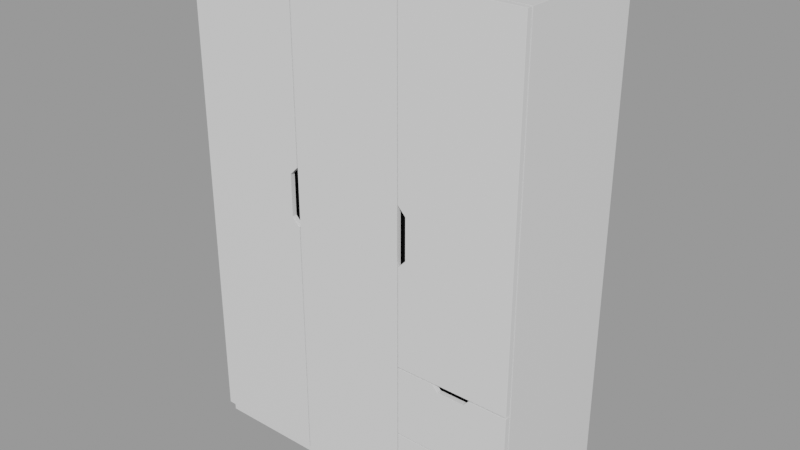 # Source: modern-wardrobe-white_11bb6be0-4855-4758-bef7-414ea9e348d9.blend  (saved by Blender 2.93.21; exported with 4.5.12 LTS)
import bpy
from mathutils import Matrix  # noqa: F401  (used for matrix-valued properties, if any)

bpy.ops.wm.read_factory_settings(use_empty=True)
scene = bpy.context.scene
scene.name = 'upload'

# ---- collections
col_modern_wardrobe_white = bpy.data.collections.new('Modern Wardrobe White'); scene.collection.children.link(col_modern_wardrobe_white)

# ---- materials (node trees are filled in below, after node groups)
mat_wardrobe_white = bpy.data.materials.new('Wardrobe_White')
mat_wardrobe_white.use_transparent_shadow = False
mat_wardrobe_black = bpy.data.materials.new('Wardrobe_Black')
mat_wardrobe_black.use_transparent_shadow = False

# ---- material node trees
mat_wardrobe_white.use_nodes = True; mat_wardrobe_white.node_tree.nodes.clear()
_N = mat_wardrobe_white.node_tree.nodes; _L = mat_wardrobe_white.node_tree.links
n0 = _N.new('ShaderNodeBsdfPrincipled'); n0.name = 'Principled BSDF'; n0.location = (10, 300)
n0.distribution = 'GGX'
n0.subsurface_method = 'BURLEY'
n0.inputs[2].default_value = 0.25
n0.inputs[3].default_value = 1.45
n0.inputs[27].default_value = (0.0, 0.0, 0.0, 1.0)
n0.inputs[28].default_value = 1.0
n1 = _N.new('ShaderNodeOutputMaterial'); n1.name = 'Material Output'; n1.location = (300, 300)
_L.new(n0.outputs[0], n1.inputs[0])
n1.is_active_output = True
mat_wardrobe_black.use_nodes = True; mat_wardrobe_black.node_tree.nodes.clear()
_N = mat_wardrobe_black.node_tree.nodes; _L = mat_wardrobe_black.node_tree.links
n0 = _N.new('ShaderNodeBsdfPrincipled'); n0.name = 'Principled BSDF'; n0.location = (10, 300)
n0.distribution = 'GGX'
n0.subsurface_method = 'BURLEY'
n0.inputs[0].default_value = (0.0, 0.0, 0.0, 1.0)
n0.inputs[3].default_value = 1.45
n0.inputs[13].default_value = 0.08621
n0.inputs[27].default_value = (0.0, 0.0, 0.0, 1.0)
n0.inputs[28].default_value = 1.0
n1 = _N.new('ShaderNodeOutputMaterial'); n1.name = 'Material Output'; n1.location = (300, 300)
_L.new(n0.outputs[0], n1.inputs[0])
n1.is_active_output = True

# ---- meshes
me_cube_008 = bpy.data.meshes.new('Cube.008')
me_cube_008.from_pydata([(-0.6712, -0.27, 0.05047), (-0.6712, -0.27, 1.961), (-0.68, 0.27, 0.0), (-0.68, 0.27, 1.97), (0.6712, -0.27, 0.05047), (0.6712, -0.27, 1.961), (0.68, 0.27, 0.0), (0.68, 0.27, 1.97), (-0.68, -0.2944, 0.05), (-0.68, -0.2944, 1.97), (-0.68, -0.2744, 0.05), (-0.68, -0.2744, 1.97), (-0.2267, -0.2944, 0.05), (-0.2267, -0.2944, 1.97), (-0.2267, -0.2744, 0.05), (-0.2267, -0.2744, 1.97), (-0.2575, -0.2944, 1.97), (-0.2575, -0.2944, 0.05), (-0.2575, -0.2744, 1.97), (-0.2575, -0.2744, 0.05), (-0.68, -0.2944, 1.209), (-0.68, -0.2944, 1.045), (-0.68, -0.2744, 1.045), (-0.68, -0.2744, 1.209), (-0.2267, -0.2744, 1.014), (-0.2267, -0.2744, 1.24), (-0.2267, -0.2944, 1.014), (-0.2267, -0.2944, 1.24), (-0.2575, -0.2944, 1.209), (-0.2575, -0.2944, 1.045), (-0.2575, -0.2744, 1.209), (-0.2575, -0.2744, 1.045), (-0.2217, -0.2944, 0.05), (-0.2217, -0.2944, 1.97), (-0.2217, -0.2744, 0.05), (-0.2217, -0.2744, 1.97), (0.2217, -0.2944, 0.05), (0.2217, -0.2944, 1.97), (0.2217, -0.2744, 0.05), (0.2217, -0.2744, 1.97), (0.226, -0.2944, 0.05), (0.226, -0.2944, 1.97), (0.226, -0.2744, 0.05), (0.226, -0.2744, 1.97), (0.6793, -0.2944, 0.05), (0.6793, -0.2944, 1.97), (0.6793, -0.2744, 0.05), (0.6793, -0.2744, 1.97), (0.226, -0.2944, 0.6181), (0.226, -0.2944, 0.6131), (0.226, -0.2744, 0.6131), (0.226, -0.2744, 0.6181), (0.6793, -0.2744, 0.6131), (0.6793, -0.2744, 0.6181), (0.6793, -0.2944, 0.6131), (0.6793, -0.2944, 0.6181), (0.226, -0.2744, 0.3353), (0.226, -0.2744, 0.3303), (0.6793, -0.2744, 0.3353), (0.6793, -0.2744, 0.3303), (0.6793, -0.2944, 0.3353), (0.6793, -0.2944, 0.3303), (0.226, -0.2944, 0.3303), (0.226, -0.2944, 0.3353), (0.5066, -0.2944, 0.5897), (0.3987, -0.2944, 0.5897), (0.3987, -0.2744, 0.5897), (0.5066, -0.2744, 0.5897), (0.6793, -0.2744, 0.5897), (0.6793, -0.2944, 0.5897), (0.226, -0.2744, 0.5897), (0.226, -0.2944, 0.5897), (0.3779, -0.2944, 0.6131), (0.5273, -0.2944, 0.6131), (0.5273, -0.2744, 0.6131), (0.3779, -0.2744, 0.6131), (0.3987, -0.2744, 0.3353), (0.5066, -0.2744, 0.3353), (0.5066, -0.2944, 0.3353), (0.3987, -0.2944, 0.3353), (0.5066, -0.2744, 0.05), (0.3987, -0.2744, 0.05), (0.3987, -0.2944, 0.05), (0.5066, -0.2944, 0.05), (0.5273, -0.2744, 0.3303), (0.3779, -0.2744, 0.3303), (0.3779, -0.2944, 0.3303), (0.5273, -0.2944, 0.3303), (0.226, -0.2744, 0.3039), (0.6793, -0.2744, 0.3039), (0.226, -0.2944, 0.3039), (0.6793, -0.2944, 0.3039), (0.3987, -0.2944, 0.3039), (0.5066, -0.2944, 0.3039), (0.5066, -0.2744, 0.3039), (0.3987, -0.2744, 0.3039), (0.2564, -0.2744, 0.6181), (0.2564, -0.2944, 0.6181), (0.2564, -0.2944, 1.97), (0.2564, -0.2744, 1.97), (0.6793, -0.2944, 1.046), (0.6793, -0.2944, 1.208), (0.226, -0.2944, 1.24), (0.226, -0.2944, 1.014), (0.226, -0.2744, 1.24), (0.226, -0.2744, 1.014), (0.6793, -0.2744, 1.046), (0.6793, -0.2744, 1.208), (0.2564, -0.2944, 1.208), (0.2564, -0.2944, 1.046), (0.2564, -0.2744, 1.208), (0.2564, -0.2744, 1.046), (-0.68, -0.27, 0.0), (-0.68, -0.27, 1.97), (0.68, -0.27, 1.97), (0.68, -0.27, 0.0)], [], [(112, 113, 3, 2), (2, 3, 7, 6), (6, 7, 114, 115), (4, 5, 1, 0), (2, 6, 115, 112), (7, 3, 113, 114), (17, 29, 21, 8), (14, 24, 26, 12), (27, 13, 16, 28), (8, 21, 22, 10), (19, 14, 12, 17), (18, 11, 9, 16), (19, 31, 24, 14), (25, 15, 13, 27), (30, 18, 15, 25), (20, 9, 11, 23), (28, 20, 21, 29), (29, 31, 30, 28), (27, 28, 30, 25), (20, 23, 22, 21), (28, 16, 9, 20), (23, 30, 31, 22), (24, 31, 29, 26), (23, 11, 18, 30), (10, 22, 31, 19), (15, 18, 16, 13), (10, 19, 17, 8), (12, 26, 29, 17), (32, 33, 35, 34), (34, 35, 39, 38), (38, 39, 37, 36), (36, 37, 33, 32), (34, 38, 36, 32), (39, 35, 33, 37), (49, 72, 75, 50), (78, 77, 58, 60), (68, 52, 54, 69), (71, 49, 50, 70), (94, 84, 59, 89), (99, 43, 41, 98), (101, 45, 98, 108), (91, 61, 87, 93), (48, 103, 105, 51), (96, 111, 106, 53), (89, 59, 61, 91), (90, 62, 57, 88), (57, 62, 86, 85), (60, 69, 64, 78), (63, 56, 76, 79), (65, 72, 49, 71), (97, 48, 51, 96), (53, 106, 100, 55), (70, 50, 75, 66), (42, 81, 82, 40), (67, 74, 52, 68), (73, 54, 52, 74), (84, 87, 61, 59), (92, 86, 62, 90), (80, 46, 44, 83), (88, 57, 85, 95), (77, 78, 79, 76), (67, 77, 76, 66), (65, 79, 78, 64), (92, 82, 83, 93), (94, 80, 81, 95), (80, 83, 82, 81), (69, 54, 73, 64), (77, 67, 68, 58), (56, 70, 66, 76), (79, 65, 71, 63), (63, 71, 70, 56), (58, 68, 69, 60), (42, 88, 95, 81), (82, 92, 90, 40), (40, 90, 88, 42), (46, 89, 91, 44), (44, 91, 93, 83), (80, 94, 89, 46), (72, 65, 66, 75), (67, 66, 65, 64), (74, 67, 64, 73), (94, 95, 92, 93), (86, 92, 95, 85), (84, 94, 93, 87), (107, 47, 45, 101), (102, 41, 43, 104), (97, 109, 103, 48), (110, 99, 47, 107), (109, 108, 110, 111), (103, 109, 111, 105), (107, 101, 100, 106), (110, 107, 106, 111), (108, 98, 41, 102), (104, 110, 108, 102), (101, 108, 109, 100), (104, 43, 99, 110), (55, 100, 109, 97), (55, 97, 96, 53), (51, 105, 111, 96), (47, 99, 98, 45), (0, 1, 113, 112), (5, 4, 115, 114), (4, 0, 112, 115), (1, 5, 114, 113)])
me_cube_008.polygons.foreach_set('material_index', [0, 0, 0, 1, 0, 0, 0, 0, 0, 0, 0, 0, 0, 0, 0, 0, 0, 0, 0, 0, 0, 0, 0, 0, 0, 0, 0, 0, 0, 0, 0, 0, 0, 0, 0, 0, 0, 0, 0, 0, 0, 0, 0, 0, 0, 0, 0, 0, 0, 0, 0, 0, 0, 0, 0, 0, 0, 0, 0, 0, 0, 0, 0, 0, 0, 0, 0, 0, 0, 0, 0, 0, 0, 0, 0, 0, 0, 0, 0, 0, 0, 0, 0, 0, 0, 0, 0, 0, 0, 0, 0, 0, 0, 0, 0, 0, 0, 0, 0, 0, 0, 0, 0, 0])
_uv = me_cube_008.uv_layers.new(name='UVMap')
_uv.uv.foreach_set('vector', [0.375, 0.0, 0.625, 0.0, 0.625, 0.25, 0.375, 0.25, 0.375, 0.25, 0.625, 0.25, 0.625, 0.5, 0.375, 0.5, 0.375, 0.5, 0.625, 0.5, 0.625, 0.75, 0.375, 0.75, 0.3761, 0.7516, 0.6239, 0.7516, 0.6239, 0.9984, 0.3761, 0.9984, 0.125, 0.5, 0.375, 0.5, 0.375, 0.75, 0.125, 0.75, 0.625, 0.5, 0.875, 0.5, 0.875, 0.75, 0.625, 0.75, 0.375, 0.7807, 0.5011, 0.7807, 0.5011, 1.0, 0.375, 1.0, 0.375, 0.5, 0.5011, 0.5, 0.5011, 0.75, 0.375, 0.75, 0.5285, 0.75, 0.625, 0.75, 0.625, 0.7807, 0.5285, 0.7807, 0.375, 0.0, 0.5011, 0.0, 0.5011, 0.25, 0.375, 0.25, 0.3443, 0.5, 0.375, 0.5, 0.375, 0.75, 0.3443, 0.75, 0.6557, 0.5, 0.875, 0.5, 0.875, 0.75, 0.6557, 0.75, 0.375, 0.4693, 0.5011, 0.4693, 0.5011, 0.5, 0.375, 0.5, 0.5285, 0.5, 0.625, 0.5, 0.625, 0.75, 0.5285, 0.75, 0.5285, 0.4693, 0.625, 0.4693, 0.625, 0.5, 0.5285, 0.5, 0.5285, 0.0, 0.625, 0.0, 0.625, 0.25, 0.5285, 0.25, 0.5285, 0.7807, 0.5285, 1.0, 0.5011, 1.0, 0.5011, 0.7807, 0.5011, 0.7807, 0.5011, 0.4693, 0.5285, 0.4693, 0.5285, 0.7807, 0.5285, 0.75, 0.5285, 0.7807, 0.5285, 0.4693, 0.5285, 0.5, 0.5285, 0.0, 0.5285, 0.25, 0.5011, 0.25, 0.5011, 0.0, 0.5285, 0.7807, 0.625, 0.7807, 0.625, 1.0, 0.5285, 1.0, 0.5285, 0.25, 0.5285, 0.4693, 0.5011, 0.4693, 0.5011, 0.25, 0.5011, 0.5, 0.5011, 0.4693, 0.5011, 0.7807, 0.5011, 0.75, 0.5285, 0.25, 0.625, 0.25, 0.625, 0.4693, 0.5285, 0.4693, 0.375, 0.25, 0.5011, 0.25, 0.5011, 0.4693, 0.375, 0.4693, 0.625, 0.5, 0.6557, 0.5, 0.6557, 0.75, 0.625, 0.75, 0.125, 0.5, 0.3443, 0.5, 0.3443, 0.75, 0.125, 0.75, 0.375, 0.75, 0.5011, 0.75, 0.5011, 0.7807, 0.375, 0.7807, 0.375, 0.0, 0.625, 0.0, 0.625, 0.25, 0.375, 0.25, 0.375, 0.25, 0.625, 0.25, 0.625, 0.5, 0.375, 0.5, 0.375, 0.5, 0.625, 0.5, 0.625, 0.75, 0.375, 0.75, 0.375, 0.75, 0.625, 0.75, 0.625, 1.0, 0.375, 1.0, 0.125, 0.5, 0.375, 0.5, 0.375, 0.75, 0.125, 0.75, 0.625, 0.5, 0.875, 0.5, 0.875, 0.75, 0.625, 0.75, 0.4483, 0.0, 0.4483, 0.2857, 0.4483, 0.3452, 0.4483, 0.25, 0.4121, 0.8452, 0.4121, 0.4048, 0.4121, 0.5, 0.4121, 0.75, 0.4453, 0.5, 0.4483, 0.5, 0.4483, 0.75, 0.4453, 0.75, 0.4453, 0.0, 0.4483, 0.0, 0.4483, 0.25, 0.4453, 0.25, 0.4081, 0.4048, 0.4115, 0.4048, 0.4115, 0.5, 0.4081, 0.5, 0.85, 0.5, 0.875, 0.5, 0.875, 0.75, 0.85, 0.75, 0.5258, 0.75, 0.625, 0.75, 0.625, 0.975, 0.5258, 0.975, 0.4081, 0.75, 0.4115, 0.75, 0.4115, 0.8452, 0.4081, 0.8452, 0.449, 0.0, 0.5046, 0.0, 0.5046, 0.25, 0.449, 0.25, 0.449, 0.275, 0.5046, 0.275, 0.5046, 0.5, 0.449, 0.5, 0.4081, 0.5, 0.4115, 0.5, 0.4115, 0.75, 0.4081, 0.75, 0.4081, 0.0, 0.4115, 0.0, 0.4115, 0.25, 0.4081, 0.25, 0.4115, 0.25, 0.4115, 1.0, 0.4115, 0.9048, 0.4115, 0.3452, 0.4121, 0.75, 0.4453, 0.75, 0.4453, 0.8452, 0.4121, 0.8452, 0.4121, 1.0, 0.4121, 0.25, 0.4121, 0.3452, 0.4121, 0.9048, 0.4453, 0.9048, 0.4483, 0.9048, 0.4483, 1.0, 0.4453, 1.0, 0.449, 0.075, 0.449, 0.0, 0.449, 0.25, 0.449, 0.275, 0.449, 0.5, 0.5046, 0.5, 0.5046, 0.75, 0.449, 0.75, 0.4453, 0.25, 0.4483, 0.25, 0.4483, 0.3452, 0.4453, 0.3452, 0.125, 0.5, 0.2202, 0.5, 0.2202, 0.75, 0.125, 0.75, 0.4453, 0.4048, 0.4483, 0.4048, 0.4483, 0.5, 0.4453, 0.5, 0.4483, 0.4643, 0.4483, 0.75, 0.4483, 0.5, 0.4483, 0.4048, 0.4115, 0.4048, 0.4115, 0.8452, 0.4115, 0.75, 0.4115, 0.5, 0.4081, 0.9048, 0.4115, 0.9048, 0.4115, 1.0, 0.4081, 1.0, 0.2798, 0.5, 0.375, 0.5, 0.375, 0.75, 0.2798, 0.75, 0.4081, 0.25, 0.4115, 0.25, 0.4115, 0.3452, 0.4081, 0.3452, 0.4121, 0.4048, 0.4121, 0.8452, 0.4121, 0.9048, 0.4121, 0.3452, 0.4453, 0.4048, 0.4121, 0.4048, 0.4121, 0.3452, 0.4453, 0.3452, 0.4453, 0.9048, 0.4121, 0.9048, 0.4121, 0.8452, 0.4453, 0.8452, 0.4081, 0.9048, 0.375, 0.9048, 0.375, 0.8452, 0.4081, 0.8452, 0.4081, 0.4048, 0.375, 0.4048, 0.375, 0.3452, 0.4081, 0.3452, 0.2798, 0.5, 0.2798, 0.75, 0.2202, 0.75, 0.2202, 0.5, 0.4453, 0.75, 0.4483, 0.75, 0.4483, 0.8452, 0.4453, 0.8452, 0.4121, 0.4048, 0.4453, 0.4048, 0.4453, 0.5, 0.4121, 0.5, 0.4121, 0.25, 0.4453, 0.25, 0.4453, 0.3452, 0.4121, 0.3452, 0.4121, 0.9048, 0.4453, 0.9048, 0.4453, 1.0, 0.4121, 1.0, 0.4121, 0.0, 0.4453, 0.0, 0.4453, 0.25, 0.4121, 0.25, 0.4121, 0.5, 0.4453, 0.5, 0.4453, 0.75, 0.4121, 0.75, 0.375, 0.25, 0.4081, 0.25, 0.4081, 0.3452, 0.375, 0.3452, 0.375, 0.9048, 0.4081, 0.9048, 0.4081, 1.0, 0.375, 1.0, 0.375, 0.0, 0.4081, 0.0, 0.4081, 0.25, 0.375, 0.25, 0.375, 0.5, 0.4081, 0.5, 0.4081, 0.75, 0.375, 0.75, 0.375, 0.75, 0.4081, 0.75, 0.4081, 0.8452, 0.375, 0.8452, 0.375, 0.4048, 0.4081, 0.4048, 0.4081, 0.5, 0.375, 0.5, 0.4483, 0.2857, 0.4453, 0.9048, 0.4453, 0.3452, 0.4483, 0.3452, 0.4453, 0.4048, 0.4453, 0.3452, 0.4453, 0.9048, 0.4453, 0.8452, 0.4483, 0.4048, 0.4453, 0.4048, 0.4453, 0.8452, 0.4483, 0.4643, 0.4081, 0.4048, 0.4081, 0.3452, 0.4081, 0.9048, 0.4081, 0.8452, 0.4115, 0.9048, 0.4081, 0.9048, 0.4081, 0.3452, 0.4115, 0.3452, 0.4115, 0.4048, 0.4081, 0.4048, 0.4081, 0.8452, 0.4115, 0.8452, 0.5258, 0.5, 0.625, 0.5, 0.625, 0.75, 0.5258, 0.75, 0.5258, 0.0, 0.625, 0.0, 0.625, 0.25, 0.5258, 0.25, 0.449, 0.975, 0.5046, 0.975, 0.5046, 1.0, 0.449, 1.0, 0.5258, 0.275, 0.625, 0.275, 0.625, 0.5, 0.5258, 0.5, 0.5046, 0.975, 0.5258, 0.975, 0.5258, 0.275, 0.5046, 0.275, 0.5046, 0.0, 0.5046, 0.975, 0.5046, 0.275, 0.5046, 0.25, 0.5258, 0.5, 0.5258, 0.75, 0.5046, 0.75, 0.5046, 0.5, 0.5258, 0.275, 0.5258, 0.5, 0.5046, 0.5, 0.5046, 0.275, 0.5258, 0.975, 0.625, 0.975, 0.625, 1.0, 0.5258, 1.0, 0.5258, 0.25, 0.5258, 0.275, 0.5258, 0.975, 0.5258, 0.0, 0.5258, 0.75, 0.5258, 0.975, 0.5046, 0.975, 0.5046, 0.75, 0.5258, 0.25, 0.625, 0.25, 0.625, 0.275, 0.5258, 0.275, 0.449, 0.75, 0.5046, 0.75, 0.5046, 0.975, 0.449, 0.975, 0.449, 0.75, 0.449, 0.075, 0.449, 0.275, 0.449, 0.5, 0.449, 0.25, 0.5046, 0.25, 0.5046, 0.275, 0.449, 0.275, 0.625, 0.5, 0.85, 0.5, 0.85, 0.75, 0.625, 0.75, 0.3761, 0.9984, 0.6239, 0.9984, 0.625, 1.0, 0.375, 1.0, 0.6239, 0.7516, 0.3761, 0.7516, 0.375, 0.75, 0.625, 0.75, 0.3761, 0.7516, 0.3761, 0.9984, 0.375, 1.0, 0.375, 0.75, 0.6239, 0.9984, 0.6239, 0.7516, 0.625, 0.75, 0.625, 1.0])
me_cube_008.materials.append(mat_wardrobe_white)
me_cube_008.materials.append(mat_wardrobe_black)
me_cube_008.use_remesh_fix_poles = True
me_cube_008.use_remesh_preserve_attributes = False
me_cube_008.update()

# ---- objects
ob_modern_wardrobe_white = bpy.data.objects.new('Modern Wardrobe White', me_cube_008)

# ---- transforms, parenting, visibility, modifiers, constraints
ob_modern_wardrobe_white.location = (0.0, 0.0, 0.0)
_m = ob_modern_wardrobe_white.modifiers.new('Bevel', 'BEVEL')
_m.width = 0.001
_m.width_pct = 0.001
_m.offset_type = 'WIDTH'
_m.harden_normals = True

# ---- collection membership
scene.collection.objects.link(ob_modern_wardrobe_white)
col_modern_wardrobe_white.objects.link(ob_modern_wardrobe_white)

# ---- scene / render settings (as saved in the file)
scene.frame_start = 1; scene.frame_end = 250; scene.frame_set(1)
scene.render.engine = 'BLENDER_EEVEE_NEXT'
scene.render.image_settings.exr_codec = 'NONE'
scene.render.simplify_subdivision_render = 0
scene.render.simplify_child_particles_render = 0.0
scene.cycles.use_denoising = False
scene.cycles.samples = 128
scene.cycles.sampling_pattern = 'TABULATED_SOBOL'
scene.cycles.use_adaptive_sampling = False
scene.cycles.use_light_tree = False
scene.view_settings.view_transform = 'Filmic'
bpy.context.view_layer.update()

# ---- added for rendering (the .blend has no active camera and no usable light): camera, sun + grey world if the file has none
cam_auto = bpy.data.cameras.new('AutoCamera')
cam_auto.lens = 50.0
cam_auto.sensor_width = 36.0
cam_auto.clip_end = 1000.0
ob_auto_camera = bpy.data.objects.new('AutoCamera', cam_auto)
scene.collection.objects.link(ob_auto_camera)
ob_auto_camera.location = (2.27557, -2.74289, 2.80546)
ob_auto_camera.rotation_euler = (1.09748, -7.21219e-08, 0.694738)
scene.camera = ob_auto_camera
light_auto_sun = bpy.data.lights.new('AutoSun', 'SUN')
light_auto_sun.energy = 3.0
light_auto_sun.angle = 0.0523599
ob_auto_sun = bpy.data.objects.new('AutoSun', light_auto_sun)
scene.collection.objects.link(ob_auto_sun)
ob_auto_sun.rotation_euler = (0.872665, 0.174533, 0.523599)
if scene.world is None:
    world_auto = bpy.data.worlds.new('AutoWorld')
    world_auto.color = (0.3, 0.3, 0.3)
    scene.world = world_auto
bpy.context.view_layer.update()
